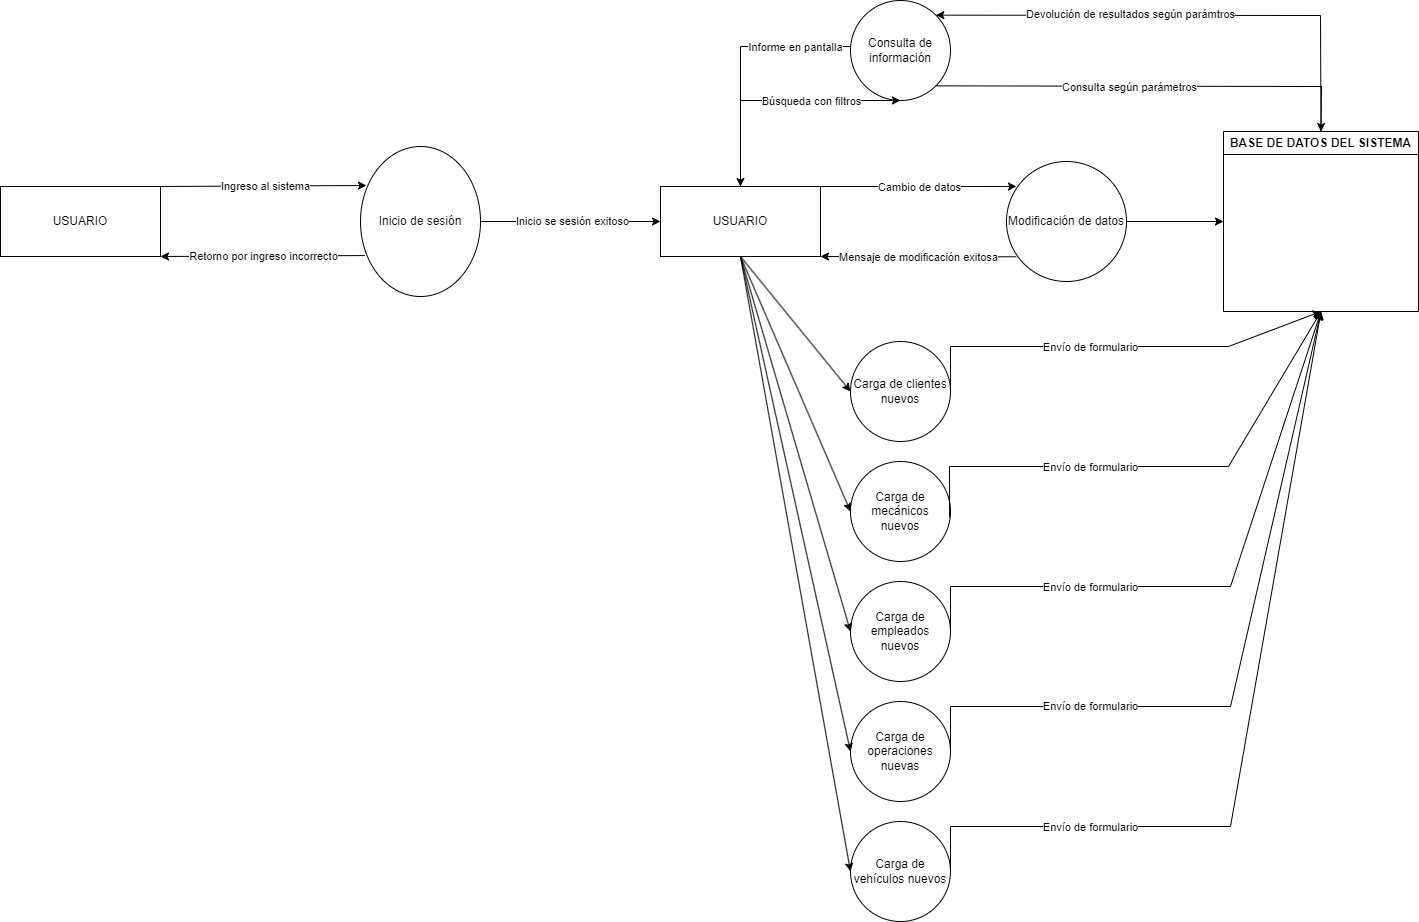

The diagram above was exported from draw.io. Its source (the exported page's mxGraphModel, read from the mxfile embedded in the PNG):
<mxGraphModel dx="2416" dy="1980" grid="1" gridSize="10" guides="1" tooltips="1" connect="1" arrows="1" fold="1" page="1" pageScale="1" pageWidth="827" pageHeight="1169" math="0" shadow="0">
  <root>
    <mxCell id="WIyWlLk6GJQsqaUBKTNV-0" />
    <mxCell id="WIyWlLk6GJQsqaUBKTNV-1" parent="WIyWlLk6GJQsqaUBKTNV-0" />
    <mxCell id="eDkaU16Zo6xtAkhw1-R7-0" value="Inicio de sesión" style="ellipse;whiteSpace=wrap;html=1;" vertex="1" parent="WIyWlLk6GJQsqaUBKTNV-1">
      <mxGeometry x="-10" y="-120" width="120" height="150" as="geometry" />
    </mxCell>
    <mxCell id="eDkaU16Zo6xtAkhw1-R7-1" value="USUARIO" style="rounded=0;whiteSpace=wrap;html=1;" vertex="1" parent="WIyWlLk6GJQsqaUBKTNV-1">
      <mxGeometry x="-370" y="-80" width="160" height="70" as="geometry" />
    </mxCell>
    <mxCell id="eDkaU16Zo6xtAkhw1-R7-2" value="" style="endArrow=classic;html=1;rounded=0;exitX=1;exitY=0;exitDx=0;exitDy=0;entryX=0.05;entryY=0.26;entryDx=0;entryDy=0;entryPerimeter=0;" edge="1" parent="WIyWlLk6GJQsqaUBKTNV-1" source="eDkaU16Zo6xtAkhw1-R7-1" target="eDkaU16Zo6xtAkhw1-R7-0">
      <mxGeometry width="50" height="50" relative="1" as="geometry">
        <mxPoint x="-170" y="-80" as="sourcePoint" />
        <mxPoint x="-9.99999999999909" y="-80" as="targetPoint" />
      </mxGeometry>
    </mxCell>
    <mxCell id="eDkaU16Zo6xtAkhw1-R7-6" value="Ingreso al sistema" style="edgeLabel;html=1;align=center;verticalAlign=middle;resizable=0;points=[];" vertex="1" connectable="0" parent="eDkaU16Zo6xtAkhw1-R7-2">
      <mxGeometry x="0.0125" relative="1" as="geometry">
        <mxPoint as="offset" />
      </mxGeometry>
    </mxCell>
    <mxCell id="eDkaU16Zo6xtAkhw1-R7-3" value="USUARIO" style="rounded=0;whiteSpace=wrap;html=1;" vertex="1" parent="WIyWlLk6GJQsqaUBKTNV-1">
      <mxGeometry x="290" y="-80" width="160" height="70" as="geometry" />
    </mxCell>
    <mxCell id="eDkaU16Zo6xtAkhw1-R7-4" value="" style="endArrow=classic;html=1;rounded=0;entryX=0;entryY=0.5;entryDx=0;entryDy=0;exitX=1;exitY=0.5;exitDx=0;exitDy=0;" edge="1" parent="WIyWlLk6GJQsqaUBKTNV-1" source="eDkaU16Zo6xtAkhw1-R7-0" target="eDkaU16Zo6xtAkhw1-R7-3">
      <mxGeometry width="50" height="50" relative="1" as="geometry">
        <mxPoint x="110" y="-50" as="sourcePoint" />
        <mxPoint x="100" y="-80" as="targetPoint" />
      </mxGeometry>
    </mxCell>
    <mxCell id="eDkaU16Zo6xtAkhw1-R7-7" value="Inicio se sesión exitoso" style="edgeLabel;html=1;align=center;verticalAlign=middle;resizable=0;points=[];" vertex="1" connectable="0" parent="eDkaU16Zo6xtAkhw1-R7-4">
      <mxGeometry x="0.0157" y="1" relative="1" as="geometry">
        <mxPoint as="offset" />
      </mxGeometry>
    </mxCell>
    <mxCell id="eDkaU16Zo6xtAkhw1-R7-8" value="BASE DE DATOS DEL SISTEMA" style="swimlane;whiteSpace=wrap;html=1;" vertex="1" parent="WIyWlLk6GJQsqaUBKTNV-1">
      <mxGeometry x="853" y="-135" width="195" height="180" as="geometry" />
    </mxCell>
    <mxCell id="eDkaU16Zo6xtAkhw1-R7-10" value="Carga de clientes nuevos" style="ellipse;whiteSpace=wrap;html=1;aspect=fixed;" vertex="1" parent="WIyWlLk6GJQsqaUBKTNV-1">
      <mxGeometry x="480" y="75" width="100" height="100" as="geometry" />
    </mxCell>
    <mxCell id="eDkaU16Zo6xtAkhw1-R7-11" value="Carga de vehículos nuevos" style="ellipse;whiteSpace=wrap;html=1;aspect=fixed;" vertex="1" parent="WIyWlLk6GJQsqaUBKTNV-1">
      <mxGeometry x="480" y="555" width="100" height="100" as="geometry" />
    </mxCell>
    <mxCell id="eDkaU16Zo6xtAkhw1-R7-12" value="Carga de mecánicos nuevos" style="ellipse;whiteSpace=wrap;html=1;aspect=fixed;" vertex="1" parent="WIyWlLk6GJQsqaUBKTNV-1">
      <mxGeometry x="480" y="195" width="100" height="100" as="geometry" />
    </mxCell>
    <mxCell id="eDkaU16Zo6xtAkhw1-R7-14" value="Carga de empleados nuevos" style="ellipse;whiteSpace=wrap;html=1;aspect=fixed;" vertex="1" parent="WIyWlLk6GJQsqaUBKTNV-1">
      <mxGeometry x="480" y="315" width="100" height="100" as="geometry" />
    </mxCell>
    <mxCell id="eDkaU16Zo6xtAkhw1-R7-15" value="Carga de operaciones nuevas" style="ellipse;whiteSpace=wrap;html=1;aspect=fixed;" vertex="1" parent="WIyWlLk6GJQsqaUBKTNV-1">
      <mxGeometry x="480" y="435" width="100" height="100" as="geometry" />
    </mxCell>
    <mxCell id="eDkaU16Zo6xtAkhw1-R7-16" value="" style="endArrow=classic;html=1;rounded=0;exitX=0.5;exitY=1;exitDx=0;exitDy=0;entryX=0;entryY=0.5;entryDx=0;entryDy=0;" edge="1" parent="WIyWlLk6GJQsqaUBKTNV-1" source="eDkaU16Zo6xtAkhw1-R7-3" target="eDkaU16Zo6xtAkhw1-R7-10">
      <mxGeometry width="50" height="50" relative="1" as="geometry">
        <mxPoint x="520" y="70" as="sourcePoint" />
        <mxPoint x="570" y="20" as="targetPoint" />
      </mxGeometry>
    </mxCell>
    <mxCell id="eDkaU16Zo6xtAkhw1-R7-17" value="" style="endArrow=classic;html=1;rounded=0;exitX=0.5;exitY=1;exitDx=0;exitDy=0;entryX=0;entryY=0.5;entryDx=0;entryDy=0;" edge="1" parent="WIyWlLk6GJQsqaUBKTNV-1" source="eDkaU16Zo6xtAkhw1-R7-3" target="eDkaU16Zo6xtAkhw1-R7-12">
      <mxGeometry width="50" height="50" relative="1" as="geometry">
        <mxPoint x="520" y="70" as="sourcePoint" />
        <mxPoint x="570" y="20" as="targetPoint" />
      </mxGeometry>
    </mxCell>
    <mxCell id="eDkaU16Zo6xtAkhw1-R7-18" value="" style="endArrow=classic;html=1;rounded=0;exitX=0.5;exitY=1;exitDx=0;exitDy=0;entryX=0;entryY=0.5;entryDx=0;entryDy=0;" edge="1" parent="WIyWlLk6GJQsqaUBKTNV-1" source="eDkaU16Zo6xtAkhw1-R7-3" target="eDkaU16Zo6xtAkhw1-R7-14">
      <mxGeometry width="50" height="50" relative="1" as="geometry">
        <mxPoint x="400" y="70" as="sourcePoint" />
        <mxPoint x="570" y="230" as="targetPoint" />
      </mxGeometry>
    </mxCell>
    <mxCell id="eDkaU16Zo6xtAkhw1-R7-19" value="" style="endArrow=classic;html=1;rounded=0;exitX=0.5;exitY=1;exitDx=0;exitDy=0;entryX=0;entryY=0.5;entryDx=0;entryDy=0;" edge="1" parent="WIyWlLk6GJQsqaUBKTNV-1" source="eDkaU16Zo6xtAkhw1-R7-3" target="eDkaU16Zo6xtAkhw1-R7-15">
      <mxGeometry width="50" height="50" relative="1" as="geometry">
        <mxPoint x="520" y="180" as="sourcePoint" />
        <mxPoint x="390" y="280" as="targetPoint" />
      </mxGeometry>
    </mxCell>
    <mxCell id="eDkaU16Zo6xtAkhw1-R7-20" value="" style="endArrow=classic;html=1;rounded=0;exitX=0.5;exitY=1;exitDx=0;exitDy=0;entryX=0;entryY=0.5;entryDx=0;entryDy=0;" edge="1" parent="WIyWlLk6GJQsqaUBKTNV-1" source="eDkaU16Zo6xtAkhw1-R7-3" target="eDkaU16Zo6xtAkhw1-R7-11">
      <mxGeometry width="50" height="50" relative="1" as="geometry">
        <mxPoint x="270" y="140" as="sourcePoint" />
        <mxPoint x="400" y="460" as="targetPoint" />
      </mxGeometry>
    </mxCell>
    <mxCell id="eDkaU16Zo6xtAkhw1-R7-21" value="" style="endArrow=classic;html=1;rounded=0;exitX=1;exitY=0.5;exitDx=0;exitDy=0;entryX=0.5;entryY=1;entryDx=0;entryDy=0;" edge="1" parent="WIyWlLk6GJQsqaUBKTNV-1" source="eDkaU16Zo6xtAkhw1-R7-10" target="eDkaU16Zo6xtAkhw1-R7-8">
      <mxGeometry width="50" height="50" relative="1" as="geometry">
        <mxPoint x="660" y="80" as="sourcePoint" />
        <mxPoint x="870" y="50" as="targetPoint" />
        <Array as="points">
          <mxPoint x="580" y="80" />
          <mxPoint x="858" y="80" />
        </Array>
      </mxGeometry>
    </mxCell>
    <mxCell id="eDkaU16Zo6xtAkhw1-R7-35" value="Envío de formulario" style="edgeLabel;html=1;align=center;verticalAlign=middle;resizable=0;points=[];" vertex="1" connectable="0" parent="eDkaU16Zo6xtAkhw1-R7-21">
      <mxGeometry x="-0.1256" relative="1" as="geometry">
        <mxPoint as="offset" />
      </mxGeometry>
    </mxCell>
    <mxCell id="eDkaU16Zo6xtAkhw1-R7-22" value="" style="endArrow=classic;html=1;rounded=0;entryX=0.5;entryY=1;entryDx=0;entryDy=0;exitX=0.991;exitY=0.56;exitDx=0;exitDy=0;exitPerimeter=0;" edge="1" parent="WIyWlLk6GJQsqaUBKTNV-1" source="eDkaU16Zo6xtAkhw1-R7-12" target="eDkaU16Zo6xtAkhw1-R7-8">
      <mxGeometry width="50" height="50" relative="1" as="geometry">
        <mxPoint x="720" y="170" as="sourcePoint" />
        <mxPoint x="770" y="120" as="targetPoint" />
        <Array as="points">
          <mxPoint x="579" y="200" />
          <mxPoint x="858" y="200" />
        </Array>
      </mxGeometry>
    </mxCell>
    <mxCell id="eDkaU16Zo6xtAkhw1-R7-36" value="Envío de formulario" style="edgeLabel;html=1;align=center;verticalAlign=middle;resizable=0;points=[];" vertex="1" connectable="0" parent="eDkaU16Zo6xtAkhw1-R7-22">
      <mxGeometry x="-0.2529" relative="1" as="geometry">
        <mxPoint as="offset" />
      </mxGeometry>
    </mxCell>
    <mxCell id="eDkaU16Zo6xtAkhw1-R7-23" value="" style="endArrow=classic;html=1;rounded=0;exitX=1;exitY=0.5;exitDx=0;exitDy=0;entryX=0.5;entryY=1;entryDx=0;entryDy=0;" edge="1" parent="WIyWlLk6GJQsqaUBKTNV-1" source="eDkaU16Zo6xtAkhw1-R7-14" target="eDkaU16Zo6xtAkhw1-R7-8">
      <mxGeometry width="50" height="50" relative="1" as="geometry">
        <mxPoint x="730" y="270" as="sourcePoint" />
        <mxPoint x="870" y="50" as="targetPoint" />
        <Array as="points">
          <mxPoint x="580" y="320" />
          <mxPoint x="860" y="320" />
        </Array>
      </mxGeometry>
    </mxCell>
    <mxCell id="eDkaU16Zo6xtAkhw1-R7-37" value="Envío de formulario" style="edgeLabel;html=1;align=center;verticalAlign=middle;resizable=0;points=[];" vertex="1" connectable="0" parent="eDkaU16Zo6xtAkhw1-R7-23">
      <mxGeometry x="-0.3996" relative="1" as="geometry">
        <mxPoint as="offset" />
      </mxGeometry>
    </mxCell>
    <mxCell id="eDkaU16Zo6xtAkhw1-R7-24" value="" style="endArrow=classic;html=1;rounded=0;exitX=1;exitY=0.5;exitDx=0;exitDy=0;entryX=0.5;entryY=1;entryDx=0;entryDy=0;" edge="1" parent="WIyWlLk6GJQsqaUBKTNV-1" source="eDkaU16Zo6xtAkhw1-R7-15" target="eDkaU16Zo6xtAkhw1-R7-8">
      <mxGeometry width="50" height="50" relative="1" as="geometry">
        <mxPoint x="690" y="400" as="sourcePoint" />
        <mxPoint x="890" y="260" as="targetPoint" />
        <Array as="points">
          <mxPoint x="580" y="440" />
          <mxPoint x="860" y="440" />
        </Array>
      </mxGeometry>
    </mxCell>
    <mxCell id="eDkaU16Zo6xtAkhw1-R7-38" value="Envío de formulario" style="edgeLabel;html=1;align=center;verticalAlign=middle;resizable=0;points=[];" vertex="1" connectable="0" parent="eDkaU16Zo6xtAkhw1-R7-24">
      <mxGeometry x="-0.4948" y="1" relative="1" as="geometry">
        <mxPoint as="offset" />
      </mxGeometry>
    </mxCell>
    <mxCell id="eDkaU16Zo6xtAkhw1-R7-25" value="" style="endArrow=classic;html=1;rounded=0;exitX=1;exitY=0.5;exitDx=0;exitDy=0;entryX=0.5;entryY=1;entryDx=0;entryDy=0;" edge="1" parent="WIyWlLk6GJQsqaUBKTNV-1" source="eDkaU16Zo6xtAkhw1-R7-11" target="eDkaU16Zo6xtAkhw1-R7-8">
      <mxGeometry width="50" height="50" relative="1" as="geometry">
        <mxPoint x="710" y="530" as="sourcePoint" />
        <mxPoint x="910" y="250" as="targetPoint" />
        <Array as="points">
          <mxPoint x="580" y="560" />
          <mxPoint x="860" y="560" />
        </Array>
      </mxGeometry>
    </mxCell>
    <mxCell id="eDkaU16Zo6xtAkhw1-R7-39" value="Envío de formulario" style="edgeLabel;html=1;align=center;verticalAlign=middle;resizable=0;points=[];" vertex="1" connectable="0" parent="eDkaU16Zo6xtAkhw1-R7-25">
      <mxGeometry x="-0.5649" relative="1" as="geometry">
        <mxPoint as="offset" />
      </mxGeometry>
    </mxCell>
    <mxCell id="eDkaU16Zo6xtAkhw1-R7-26" value="" style="endArrow=classic;html=1;rounded=0;exitX=0.036;exitY=0.727;exitDx=0;exitDy=0;exitPerimeter=0;entryX=1;entryY=1;entryDx=0;entryDy=0;" edge="1" parent="WIyWlLk6GJQsqaUBKTNV-1" source="eDkaU16Zo6xtAkhw1-R7-0" target="eDkaU16Zo6xtAkhw1-R7-1">
      <mxGeometry width="50" height="50" relative="1" as="geometry">
        <mxPoint x="-50" y="-10" as="sourcePoint" />
        <mxPoint y="-60" as="targetPoint" />
      </mxGeometry>
    </mxCell>
    <mxCell id="eDkaU16Zo6xtAkhw1-R7-28" value="Retorno por ingreso incorrecto" style="edgeLabel;html=1;align=center;verticalAlign=middle;resizable=0;points=[];" vertex="1" connectable="0" parent="eDkaU16Zo6xtAkhw1-R7-26">
      <mxGeometry x="0.0014" relative="1" as="geometry">
        <mxPoint as="offset" />
      </mxGeometry>
    </mxCell>
    <mxCell id="eDkaU16Zo6xtAkhw1-R7-29" value="Modificación de datos" style="ellipse;whiteSpace=wrap;html=1;aspect=fixed;" vertex="1" parent="WIyWlLk6GJQsqaUBKTNV-1">
      <mxGeometry x="636" y="-105" width="120" height="120" as="geometry" />
    </mxCell>
    <mxCell id="eDkaU16Zo6xtAkhw1-R7-30" value="" style="endArrow=classic;html=1;rounded=0;exitX=1;exitY=0;exitDx=0;exitDy=0;entryX=0.083;entryY=0.208;entryDx=0;entryDy=0;entryPerimeter=0;" edge="1" parent="WIyWlLk6GJQsqaUBKTNV-1" source="eDkaU16Zo6xtAkhw1-R7-3" target="eDkaU16Zo6xtAkhw1-R7-29">
      <mxGeometry width="50" height="50" relative="1" as="geometry">
        <mxPoint x="505" y="-80" as="sourcePoint" />
        <mxPoint x="555" y="-130" as="targetPoint" />
      </mxGeometry>
    </mxCell>
    <mxCell id="eDkaU16Zo6xtAkhw1-R7-31" value="Cambio de datos" style="edgeLabel;html=1;align=center;verticalAlign=middle;resizable=0;points=[];" vertex="1" connectable="0" parent="eDkaU16Zo6xtAkhw1-R7-30">
      <mxGeometry x="0.0073" relative="1" as="geometry">
        <mxPoint as="offset" />
      </mxGeometry>
    </mxCell>
    <mxCell id="eDkaU16Zo6xtAkhw1-R7-32" value="" style="endArrow=classic;html=1;rounded=0;entryX=1;entryY=1;entryDx=0;entryDy=0;exitX=0.081;exitY=0.794;exitDx=0;exitDy=0;exitPerimeter=0;" edge="1" parent="WIyWlLk6GJQsqaUBKTNV-1" source="eDkaU16Zo6xtAkhw1-R7-29" target="eDkaU16Zo6xtAkhw1-R7-3">
      <mxGeometry width="50" height="50" relative="1" as="geometry">
        <mxPoint x="540" y="10" as="sourcePoint" />
        <mxPoint x="590" y="-40" as="targetPoint" />
      </mxGeometry>
    </mxCell>
    <mxCell id="eDkaU16Zo6xtAkhw1-R7-33" value="Mensaje de modificación exitosa" style="edgeLabel;html=1;align=center;verticalAlign=middle;resizable=0;points=[];" vertex="1" connectable="0" parent="eDkaU16Zo6xtAkhw1-R7-32">
      <mxGeometry x="0.0058" relative="1" as="geometry">
        <mxPoint as="offset" />
      </mxGeometry>
    </mxCell>
    <mxCell id="eDkaU16Zo6xtAkhw1-R7-34" value="" style="endArrow=classic;html=1;rounded=0;entryX=0;entryY=0.5;entryDx=0;entryDy=0;exitX=1;exitY=0.5;exitDx=0;exitDy=0;" edge="1" parent="WIyWlLk6GJQsqaUBKTNV-1" source="eDkaU16Zo6xtAkhw1-R7-29" target="eDkaU16Zo6xtAkhw1-R7-8">
      <mxGeometry width="50" height="50" relative="1" as="geometry">
        <mxPoint x="760" y="-45" as="sourcePoint" />
        <mxPoint x="840" y="-80" as="targetPoint" />
      </mxGeometry>
    </mxCell>
    <mxCell id="eDkaU16Zo6xtAkhw1-R7-41" value="Consulta de información" style="ellipse;whiteSpace=wrap;html=1;aspect=fixed;" vertex="1" parent="WIyWlLk6GJQsqaUBKTNV-1">
      <mxGeometry x="480" y="-266" width="100" height="100" as="geometry" />
    </mxCell>
    <mxCell id="eDkaU16Zo6xtAkhw1-R7-42" value="" style="endArrow=classic;html=1;rounded=0;entryX=0.5;entryY=1;entryDx=0;entryDy=0;exitX=0.5;exitY=0;exitDx=0;exitDy=0;" edge="1" parent="WIyWlLk6GJQsqaUBKTNV-1" source="eDkaU16Zo6xtAkhw1-R7-3" target="eDkaU16Zo6xtAkhw1-R7-41">
      <mxGeometry width="50" height="50" relative="1" as="geometry">
        <mxPoint x="360" y="-80" as="sourcePoint" />
        <mxPoint x="469.9999999999952" y="-166" as="targetPoint" />
        <Array as="points">
          <mxPoint x="370" y="-166" />
        </Array>
      </mxGeometry>
    </mxCell>
    <mxCell id="eDkaU16Zo6xtAkhw1-R7-52" value="Búsqueda con filtros" style="edgeLabel;html=1;align=center;verticalAlign=middle;resizable=0;points=[];" vertex="1" connectable="0" parent="eDkaU16Zo6xtAkhw1-R7-42">
      <mxGeometry x="0.3428" y="-1" relative="1" as="geometry">
        <mxPoint x="-9" y="-1" as="offset" />
      </mxGeometry>
    </mxCell>
    <mxCell id="eDkaU16Zo6xtAkhw1-R7-45" value="" style="endArrow=classic;html=1;rounded=0;exitX=1;exitY=1;exitDx=0;exitDy=0;entryX=0.5;entryY=0;entryDx=0;entryDy=0;" edge="1" parent="WIyWlLk6GJQsqaUBKTNV-1" source="eDkaU16Zo6xtAkhw1-R7-41" target="eDkaU16Zo6xtAkhw1-R7-8">
      <mxGeometry width="50" height="50" relative="1" as="geometry">
        <mxPoint x="600" y="-90" as="sourcePoint" />
        <mxPoint x="975.3846153846154" y="-160" as="targetPoint" />
        <Array as="points">
          <mxPoint x="951" y="-180" />
        </Array>
      </mxGeometry>
    </mxCell>
    <mxCell id="eDkaU16Zo6xtAkhw1-R7-46" value="Consulta según parámetros" style="edgeLabel;html=1;align=center;verticalAlign=middle;resizable=0;points=[];" vertex="1" connectable="0" parent="eDkaU16Zo6xtAkhw1-R7-45">
      <mxGeometry x="-0.1057" relative="1" as="geometry">
        <mxPoint as="offset" />
      </mxGeometry>
    </mxCell>
    <mxCell id="eDkaU16Zo6xtAkhw1-R7-47" value="" style="endArrow=classic;html=1;rounded=0;entryX=1;entryY=0;entryDx=0;entryDy=0;exitX=0.5;exitY=0;exitDx=0;exitDy=0;" edge="1" parent="WIyWlLk6GJQsqaUBKTNV-1" source="eDkaU16Zo6xtAkhw1-R7-8" target="eDkaU16Zo6xtAkhw1-R7-41">
      <mxGeometry width="50" height="50" relative="1" as="geometry">
        <mxPoint x="930" y="-251" as="sourcePoint" />
        <mxPoint x="806" y="-266" as="targetPoint" />
        <Array as="points">
          <mxPoint x="950" y="-251" />
        </Array>
      </mxGeometry>
    </mxCell>
    <mxCell id="eDkaU16Zo6xtAkhw1-R7-48" value="Text" style="edgeLabel;html=1;align=center;verticalAlign=middle;resizable=0;points=[];" vertex="1" connectable="0" parent="eDkaU16Zo6xtAkhw1-R7-47">
      <mxGeometry x="0.2338" relative="1" as="geometry">
        <mxPoint as="offset" />
      </mxGeometry>
    </mxCell>
    <mxCell id="eDkaU16Zo6xtAkhw1-R7-49" value="Devolución de resultados según parámtros" style="edgeLabel;html=1;align=center;verticalAlign=middle;resizable=0;points=[];" vertex="1" connectable="0" parent="eDkaU16Zo6xtAkhw1-R7-47">
      <mxGeometry x="0.2277" y="-2" relative="1" as="geometry">
        <mxPoint as="offset" />
      </mxGeometry>
    </mxCell>
    <mxCell id="eDkaU16Zo6xtAkhw1-R7-50" value="" style="endArrow=classic;html=1;rounded=0;entryX=0.5;entryY=0;entryDx=0;entryDy=0;" edge="1" parent="WIyWlLk6GJQsqaUBKTNV-1" target="eDkaU16Zo6xtAkhw1-R7-3">
      <mxGeometry width="50" height="50" relative="1" as="geometry">
        <mxPoint x="480" y="-220" as="sourcePoint" />
        <mxPoint x="390" y="-100" as="targetPoint" />
        <Array as="points">
          <mxPoint x="370" y="-220" />
        </Array>
      </mxGeometry>
    </mxCell>
    <mxCell id="eDkaU16Zo6xtAkhw1-R7-51" value="Informe en pantalla" style="edgeLabel;html=1;align=center;verticalAlign=middle;resizable=0;points=[];" vertex="1" connectable="0" parent="eDkaU16Zo6xtAkhw1-R7-50">
      <mxGeometry x="-0.5524" relative="1" as="geometry">
        <mxPoint as="offset" />
      </mxGeometry>
    </mxCell>
  </root>
</mxGraphModel>